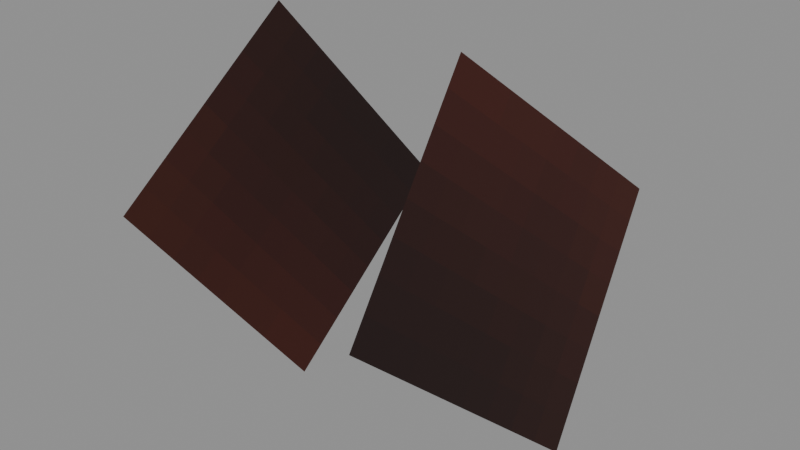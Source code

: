 # Source: Intelligent_Goblin_Duke_Models_Attachments_Armor_Earring_Double_Left.blend  (saved by Blender 5.0.119; exported with 4.5.12 LTS)
import bpy
from mathutils import Matrix  # noqa: F401  (used for matrix-valued properties, if any)

bpy.ops.wm.read_factory_settings(use_empty=True)
scene = bpy.context.scene
scene.name = 'Scene'

# ---- collections
col_widgets = bpy.data.collections.new('Widgets'); scene.collection.children.link(col_widgets)
col_widgets.hide_viewport = True

# ---- images (referenced by path relative to the original .blend; pixels are not part of the script)
import os
ASSET_DIR = os.environ.get("B2B_ASSET_DIR", "")  # directory of the original .blend (textures are referenced by path, not embedded)
HERE = os.path.dirname(os.path.abspath(__file__))  # packed textures are extracted next to this script under _unpacked/

def load_image(name, relpath, width, height, colorspace="sRGB"):
    """Load a texture the original file referenced (path relative to the .blend, or extracted next to this script)."""
    p = next((c for c in (os.path.join(HERE, relpath), os.path.join(ASSET_DIR, relpath)) if relpath and os.path.exists(c)), "")
    if p:
        img = bpy.data.images.load(p, check_existing=True)
        img.name = name
    else:  # same state as the original file: an image datablock whose file is absent (Cycles renders it pink)
        img = bpy.data.images.new(name, width, height)
        img.source = "FILE"
        img.filepath = "//" + (relpath or name)
    img.colorspace_settings.name = colorspace
    return img
img_image_0 = load_image('Image_0', '_unpacked/Image_0.06a8511b.png', 256, 256, 'sRGB')

# ---- materials (node trees are filled in below, after node groups)
mat_material_0 = bpy.data.materials.new('Material_0')

# ---- material node trees
mat_material_0.use_nodes = True; mat_material_0.node_tree.nodes.clear()
_N = mat_material_0.node_tree.nodes; _L = mat_material_0.node_tree.links
n0 = _N.new('ShaderNodeBsdfPrincipled'); n0.name = 'Principled BSDF'; n0.location = (10, 300)
n0.inputs[2].default_value = 1.0
n1 = _N.new('ShaderNodeOutputMaterial'); n1.name = 'Material Output'; n1.location = (300, 300)
n2 = _N.new('NodeFrame'); n2.name = 'Frame'; n2.location = (0, 0)
n2.label = 'Alpha Clip'
n2.width = 150
n3 = _N.new('ShaderNodeMath'); n3.name = 'Math'; n3.location = (-340, -20)
n3.operation = 'SUBTRACT'
n3.inputs[0].default_value = 1.0
n4 = _N.new('ShaderNodeMath'); n4.name = 'Math.001'; n4.location = (-540, -20)
n4.operation = 'LESS_THAN'
n4.inputs[1].default_value = 0.05
n5 = _N.new('ShaderNodeTexImage'); n5.name = 'Image Texture'; n5.location = (-840, 210)
n5.label = 'BASE COLOR'
n5.image = img_image_0
n5.interpolation = 'Closest'
n5.extension = 'EXTEND'
n3.parent = n2
n4.parent = n2
_L.new(n0.outputs[0], n1.inputs[0])
_L.new(n3.outputs[0], n0.inputs[4])
_L.new(n4.outputs[0], n3.inputs[1])
_L.new(n5.outputs[0], n0.inputs[0])
_L.new(n5.outputs[1], n4.inputs[0])
n1.is_active_output = True

# ---- meshes
me_mesh_0 = bpy.data.meshes.new('Mesh_0')
me_mesh_0.from_pydata([(0.05011, -0.17, 0.7091), (0.05013, -0.17, 0.7091), (0.3686, 0.1855, 0.858), (0.3686, 0.1855, 0.8579), (0.4041, -0.5163, 0.7786), (0.4041, -0.5163, 0.7787), (0.7226, -0.1608, 0.9275), (0.7226, -0.1608, 0.9276), (0.4041, -0.5163, 0.7786), (0.05013, -0.17, 0.7091), (0.4041, -0.5163, 0.7787), (0.05011, -0.17, 0.7091), (0.7226, -0.1608, 0.9276), (0.3686, 0.1855, 0.858), (0.7226, -0.1608, 0.9275), (0.3686, 0.1855, 0.8579), (0.4041, -0.5163, 0.7787), (0.05011, -0.17, 0.7091), (0.7226, -0.1608, 0.9276), (0.3686, 0.1855, 0.858), (0.05013, -0.17, 0.7091), (0.4041, -0.5163, 0.7786), (0.3686, 0.1855, 0.8579), (0.7226, -0.1608, 0.9275), (0.4644, 0.1688, 0.3767), (0.4644, 0.1688, 0.3767), (0.738, -0.2483, 0.4104), (0.7381, -0.2483, 0.4103), (0.06751, -0.1026, 0.2396), (0.06749, -0.1026, 0.2397), (0.3412, -0.5197, 0.2732), (0.3412, -0.5197, 0.2733), (0.06751, -0.1026, 0.2396), (0.4644, 0.1688, 0.3767), (0.06749, -0.1026, 0.2397), (0.4644, 0.1688, 0.3767), (0.3412, -0.5197, 0.2733), (0.738, -0.2483, 0.4104), (0.3412, -0.5197, 0.2732), (0.7381, -0.2483, 0.4103), (0.06749, -0.1026, 0.2397), (0.4644, 0.1688, 0.3767), (0.3412, -0.5197, 0.2733), (0.738, -0.2483, 0.4104), (0.4644, 0.1688, 0.3767), (0.06751, -0.1026, 0.2396), (0.7381, -0.2483, 0.4103), (0.3412, -0.5197, 0.2732)], [], [(0, 2, 1), (2, 3, 1), (4, 6, 5), (6, 7, 5), (8, 10, 9), (10, 11, 9), (12, 14, 13), (14, 15, 13), (16, 18, 17), (18, 19, 17), (20, 22, 21), (22, 23, 21), (24, 26, 25), (26, 27, 25), (28, 30, 29), (30, 31, 29), (32, 34, 33), (34, 35, 33), (36, 38, 37), (38, 39, 37), (40, 42, 41), (42, 43, 41), (44, 46, 45), (46, 47, 45)])
me_mesh_0.polygons.foreach_set('use_smooth', [0, 0, 0, 0, 0, 1, 1, 1, 0, 0, 0, 0, 1, 1, 0, 0, 0, 1, 1, 1, 0, 0, 0, 0])
_uv = me_mesh_0.uv_layers.new(name='UVMap')
_uv.uv.foreach_set('vector', [0.0, 1.0, 0.0, 1.0, 0.0, 1.0, 0.0, 1.0, 0.0, 1.0, 0.0, 1.0, 0.0, 1.0, 0.0, 1.0, 0.0, 1.0, 0.0, 1.0, 0.0, 1.0, 0.0, 1.0, 0.0, 1.0, 0.0, 1.0, 0.0, 1.0, 0.0, 1.0, 0.0, 1.0, 0.0, 1.0, 0.0, 1.0, 0.0, 1.0, 0.0, 1.0, 0.0, 1.0, 0.0, 1.0, 0.0, 1.0, 0.03516, 0.9961, 0.003906, 0.9961, 0.03516, 0.9648, 0.003906, 0.9961, 0.003906, 0.9648, 0.03516, 0.9648, 0.03516, 0.9961, 0.003906, 0.9961, 0.03516, 0.9648, 0.003906, 0.9961, 0.003906, 0.9648, 0.03516, 0.9648, 0.0, 1.0, 0.0, 1.0, 0.0, 1.0, 0.0, 1.0, 0.0, 1.0, 0.0, 1.0, 0.0, 1.0, 0.0, 1.0, 0.0, 1.0, 0.0, 1.0, 0.0, 1.0, 0.0, 1.0, 0.0, 1.0, 0.0, 1.0, 0.0, 1.0, 0.0, 1.0, 0.0, 1.0, 0.0, 1.0, 0.0, 1.0, 0.0, 1.0, 0.0, 1.0, 0.0, 1.0, 0.0, 1.0, 0.0, 1.0, 0.003906, 0.9961, 0.003906, 0.9648, 0.03516, 0.9961, 0.003906, 0.9648, 0.03516, 0.9648, 0.03516, 0.9961, 0.003906, 0.9961, 0.003906, 0.9648, 0.03516, 0.9961, 0.003906, 0.9648, 0.03516, 0.9648, 0.03516, 0.9961])
me_mesh_0.materials.append(mat_material_0)
me_mesh_0.update()
me_mesh_0.normals_split_custom_set([tuple(v) for v in zip(*[iter([-0.7079, 0.6924, -0.1392, -0.7079, 0.6924, -0.1392, -0.7079, 0.6924, -0.1392, -0.7078, 0.6926, -0.1391, -0.7078, 0.6926, -0.1391, -0.7078, 0.6926, -0.1391, 0.7078, -0.6925, 0.1393, 0.7078, -0.6925, 0.1393, 0.7078, -0.6925, 0.1393, 0.7078, -0.6926, 0.1391, 0.7078, -0.6926, 0.1391, 0.7078, -0.6926, 0.1391, -0.6372, -0.7109, -0.2976, -0.6372, -0.7109, -0.2976, -0.6372, -0.7109, -0.2976, -0.6371, -0.711, -0.2977, -0.6371, -0.711, -0.2977, -0.6371, -0.711, -0.2977, 0.637, 0.711, 0.2978, 0.637, 0.711, 0.2978, 0.6371, 0.711, 0.2977, 0.637, 0.711, 0.2978, 0.6371, 0.711, 0.2977, 0.6371, 0.711, 0.2977, -0.3051, -0.1222, 0.9445, -0.3051, -0.1222, 0.9445, -0.3051, -0.1222, 0.9445, -0.3051, -0.1222, 0.9445, -0.3051, -0.1222, 0.9445, -0.3051, -0.1222, 0.9445, 0.3051, 0.1222, -0.9445, 0.3051, 0.1222, -0.9445, 0.3051, 0.1222, -0.9445, 0.3051, 0.1222, -0.9445, 0.3051, 0.1222, -0.9445, 0.3051, 0.1222, -0.9445, 0.7937, 0.543, 0.2742, 0.7938, 0.5429, 0.2741, 0.794, 0.5428, 0.2738, 0.7938, 0.5429, 0.2741, 0.7938, 0.5428, 0.2743, 0.794, 0.5428, 0.2738, -0.7937, -0.5428, -0.2746, -0.7937, -0.5428, -0.2746, -0.7937, -0.5428, -0.2746, -0.7938, -0.5429, -0.2741, -0.7938, -0.5429, -0.2741, -0.7938, -0.5429, -0.2741, -0.5476, 0.834, -0.06726, -0.5476, 0.834, -0.06726, -0.5476, 0.834, -0.06726, -0.5475, 0.8341, -0.06734, -0.5475, 0.8341, -0.06734, -0.5475, 0.8341, -0.06734, 0.5474, -0.8342, 0.06709, 0.5474, -0.8342, 0.06722, 0.5473, -0.8342, 0.06726, 0.5474, -0.8342, 0.06722, 0.5473, -0.8342, 0.06726, 0.5473, -0.8342, 0.06726, -0.2652, -0.09667, 0.9593, -0.2652, -0.09667, 0.9593, -0.2652, -0.09667, 0.9593, -0.2652, -0.09667, 0.9593, -0.2652, -0.09667, 0.9593, -0.2652, -0.09667, 0.9593, 0.2652, 0.09667, -0.9593, 0.2652, 0.09667, -0.9593, 0.2652, 0.09667, -0.9593, 0.2652, 0.09667, -0.9593, 0.2652, 0.09667, -0.9593, 0.2652, 0.09667, -0.9593])] * 3)])
me_plane = bpy.data.meshes.new('Plane')
me_plane.from_pydata([(-1.0, -6.123e-17, -1.0), (1.0, -6.123e-17, -1.0), (-1.0, 6.123e-17, 1.0), (1.0, 6.123e-17, 1.0)], [], [(0, 1, 3, 2)])
_uv = me_plane.uv_layers.new(name='UVMap')
_uv.uv.foreach_set('vector', [0.0, 0.0, 1.0, 0.0, 1.0, 1.0, 0.0, 1.0])
me_plane.update()
me_cube = bpy.data.meshes.new('Cube')
me_cube.from_pydata([(0.6508, 0.677, -0.3635), (0.6508, 0.677, 0.3371), (0.6508, 1.115, -0.3635), (0.6508, 1.115, 0.3371), (1.198, 0.677, -0.3635), (1.198, 0.677, 0.3371), (1.198, 1.115, -0.3635), (1.198, 1.115, 0.3371)], [], [(0, 1, 3, 2), (2, 3, 7, 6), (6, 7, 5, 4), (4, 5, 1, 0), (2, 6, 4, 0), (7, 3, 1, 5)])
_uv = me_cube.uv_layers.new(name='UVMap')
_uv.uv.foreach_set('vector', [0.375, 0.0, 0.625, 0.0, 0.625, 0.25, 0.375, 0.25, 0.375, 0.25, 0.625, 0.25, 0.625, 0.5, 0.375, 0.5, 0.375, 0.5, 0.625, 0.5, 0.625, 0.75, 0.375, 0.75, 0.375, 0.75, 0.625, 0.75, 0.625, 1.0, 0.375, 1.0, 0.125, 0.5, 0.375, 0.5, 0.375, 0.75, 0.125, 0.75, 0.625, 0.5, 0.875, 0.5, 0.875, 0.75, 0.625, 0.75])
me_cube.update()
me_cube_001 = bpy.data.meshes.new('Cube.001')
me_cube_001.from_pydata([(-0.7191, 0.08172, -0.08363), (-0.7191, 0.08172, 0.619), (-0.7191, 0.7045, -0.08363), (-0.7191, 0.7045, 0.619), (-0.3936, 0.08172, -0.08363), (-0.3936, 0.08172, 0.619), (-0.3936, 0.7045, -0.08363), (-0.3936, 0.7045, 0.619)], [], [(0, 1, 3, 2), (2, 3, 7, 6), (6, 7, 5, 4), (4, 5, 1, 0), (2, 6, 4, 0), (7, 3, 1, 5)])
_uv = me_cube_001.uv_layers.new(name='UVMap')
_uv.uv.foreach_set('vector', [0.375, 0.0, 0.625, 0.0, 0.625, 0.25, 0.375, 0.25, 0.375, 0.25, 0.625, 0.25, 0.625, 0.5, 0.375, 0.5, 0.375, 0.5, 0.625, 0.5, 0.625, 0.75, 0.375, 0.75, 0.375, 0.75, 0.625, 0.75, 0.625, 1.0, 0.375, 1.0, 0.125, 0.5, 0.375, 0.5, 0.375, 0.75, 0.125, 0.75, 0.625, 0.5, 0.875, 0.5, 0.875, 0.75, 0.625, 0.75])
me_cube_001.update()
arm_armature = bpy.data.armatures.new('Armature')  # bones are not reproduced

# ---- objects
ob_l_ear = bpy.data.objects.new('L-Ear', arm_armature)
ob_mesh_0 = bpy.data.objects.new('Mesh_0', me_mesh_0)
ob_wgt_l_ear = bpy.data.objects.new('WGT-L-Ear', me_plane)
ob_wgt_l_ear2 = bpy.data.objects.new('WGT-L-Ear2', None)
ob_wgt_earring = bpy.data.objects.new('WGT-Earring', me_cube)
ob_wgt_earring_001 = bpy.data.objects.new('WGT-Earring.001', me_cube_001)

# ---- transforms, parenting, visibility, modifiers, constraints
ob_l_ear.location = (0.0, 0.0, 0.875)
ob_l_ear.rotation_mode = 'QUATERNION'
ob_l_ear.rotation_quaternion = (0.7071, 0.0, 0.7071, 0.0)
ob_l_ear.show_in_front = True
ob_mesh_0.parent = ob_l_ear
ob_mesh_0.location = (0.0, 0.0, 0.0)
ob_mesh_0.rotation_mode = 'QUATERNION'
ob_mesh_0.rotation_quaternion = (1.0, 0.0, 0.0, 0.0)
_vg = ob_mesh_0.vertex_groups.new(name='L-Ear')
_vg = ob_mesh_0.vertex_groups.new(name='L-Ear2')
_vg = ob_mesh_0.vertex_groups.new(name='Earring')
_vg.add([0, 1, 2, 3, 4, 5, 6, 7, 8, 9, 10, 11, 12, 13, 14, 15, 16, 17, 18, 19, 20, 21, 22, 23], 1.0, 'REPLACE')
_vg = ob_mesh_0.vertex_groups.new(name='Earring.001')
_vg.add([24, 25, 26, 27, 28, 29, 30, 31, 32, 33, 34, 35, 36, 37, 38, 39, 40, 41, 42, 43, 44, 45, 46, 47], 1.0, 'REPLACE')
_m = ob_mesh_0.modifiers.new('Armature', 'ARMATURE')
_m.object = ob_l_ear
ob_wgt_l_ear.location = (0.0, 0.0, 0.0)
ob_wgt_l_ear.hide_render = True
ob_wgt_l_ear2.location = (0.0, 0.0, 0.0)
ob_wgt_l_ear2.empty_display_type = 'ARROWS'
ob_wgt_l_ear2.hide_render = True
ob_wgt_earring.location = (0.0, 0.0, 0.0)
ob_wgt_earring.hide_render = True
ob_wgt_earring_001.location = (0.0, 0.0, 0.0)
ob_wgt_earring_001.hide_render = True

# ---- collection membership
scene.collection.objects.link(ob_l_ear)
scene.collection.objects.link(ob_mesh_0)
col_widgets.objects.link(ob_wgt_l_ear)
col_widgets.objects.link(ob_wgt_l_ear2)
col_widgets.objects.link(ob_wgt_earring)
col_widgets.objects.link(ob_wgt_earring_001)

# ---- scene / render settings (as saved in the file)
scene.frame_start = 1; scene.frame_end = 250; scene.frame_set(1)
scene.render.engine = 'BLENDER_EEVEE_NEXT'
scene.render.bake_bias = 0.0
scene.render.bake_samples = 0
scene.cycles.sampling_pattern = 'TABULATED_SOBOL'
scene.eevee.use_volume_custom_range = False
bpy.context.view_layer.update()

# ---- added for rendering (the .blend has no active camera and no usable light): camera, sun + grey world if the file has none
cam_auto = bpy.data.cameras.new('AutoCamera')
cam_auto.lens = 50.0
cam_auto.sensor_width = 36.0
cam_auto.clip_end = 1000.0
ob_auto_camera = bpy.data.objects.new('AutoCamera', cam_auto)
scene.collection.objects.link(ob_auto_camera)
ob_auto_camera.location = (1.69535, -1.50126, 1.37033)
ob_auto_camera.rotation_euler = (1.09748, -7.21219e-08, 0.694738)
scene.camera = ob_auto_camera
light_auto_sun = bpy.data.lights.new('AutoSun', 'SUN')
light_auto_sun.energy = 3.0
light_auto_sun.angle = 0.0523599
ob_auto_sun = bpy.data.objects.new('AutoSun', light_auto_sun)
scene.collection.objects.link(ob_auto_sun)
ob_auto_sun.rotation_euler = (0.872665, 0.174533, 0.523599)
if scene.world is None:
    world_auto = bpy.data.worlds.new('AutoWorld')
    world_auto.color = (0.3, 0.3, 0.3)
    scene.world = world_auto
bpy.context.view_layer.update()
